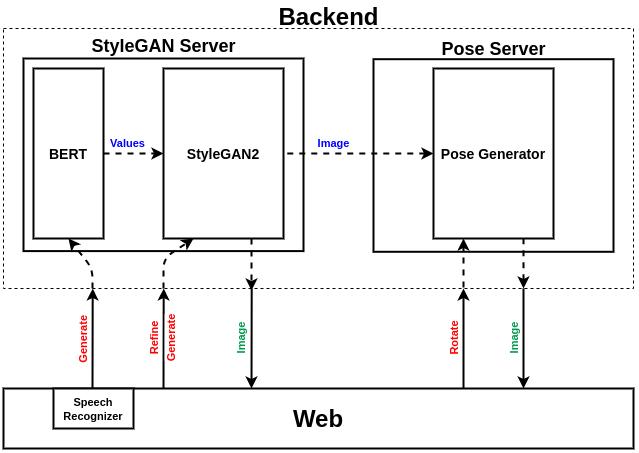

The diagram above was exported from draw.io. Its source (the exported page's mxGraphModel, read from the mxfile embedded in the PNG):
<mxGraphModel dx="931" dy="534" grid="1" gridSize="10" guides="1" tooltips="1" connect="1" arrows="1" fold="1" page="1" pageScale="1" pageWidth="850" pageHeight="1100" math="0" shadow="0">
  <root>
    <mxCell id="0" />
    <mxCell id="1" parent="0" />
    <mxCell id="IoeBDEqDZuFUKnkdTcGW-4" value="" style="rounded=0;whiteSpace=wrap;html=1;fillColor=none;dashed=1;strokeWidth=1;" vertex="1" parent="1">
      <mxGeometry x="100" y="130" width="630" height="260" as="geometry" />
    </mxCell>
    <mxCell id="IoeBDEqDZuFUKnkdTcGW-1" value="&lt;font style=&quot;font-size: 24px&quot;&gt;&lt;b&gt;Web&lt;/b&gt;&lt;/font&gt;" style="rounded=0;whiteSpace=wrap;html=1;strokeWidth=2;" vertex="1" parent="1">
      <mxGeometry x="100" y="490" width="630" height="60" as="geometry" />
    </mxCell>
    <mxCell id="IoeBDEqDZuFUKnkdTcGW-5" value="" style="rounded=0;whiteSpace=wrap;html=1;strokeWidth=2;" vertex="1" parent="1">
      <mxGeometry x="120" y="160" width="280" height="192.59" as="geometry" />
    </mxCell>
    <mxCell id="IoeBDEqDZuFUKnkdTcGW-6" value="" style="rounded=0;whiteSpace=wrap;html=1;strokeWidth=2;" vertex="1" parent="1">
      <mxGeometry x="470" y="160.7" width="240" height="192.59" as="geometry" />
    </mxCell>
    <mxCell id="IoeBDEqDZuFUKnkdTcGW-7" value="" style="endArrow=classic;html=1;entryX=0.14;entryY=1;entryDx=0;entryDy=0;entryPerimeter=0;strokeWidth=2;" edge="1" parent="1">
      <mxGeometry width="50" height="50" relative="1" as="geometry">
        <mxPoint x="189" y="490" as="sourcePoint" />
        <mxPoint x="189.19999999999993" y="390" as="targetPoint" />
      </mxGeometry>
    </mxCell>
    <mxCell id="IoeBDEqDZuFUKnkdTcGW-30" value="&lt;font color=&quot;#ff0000&quot;&gt;&lt;b&gt;Generate&lt;/b&gt;&lt;/font&gt;" style="edgeLabel;html=1;align=center;verticalAlign=middle;resizable=0;points=[];rotation=-90;" vertex="1" connectable="0" parent="IoeBDEqDZuFUKnkdTcGW-7">
      <mxGeometry x="-0.1657" relative="1" as="geometry">
        <mxPoint x="-9.079999999999998" y="-7.289999999999999" as="offset" />
      </mxGeometry>
    </mxCell>
    <mxCell id="IoeBDEqDZuFUKnkdTcGW-13" style="edgeStyle=orthogonalEdgeStyle;rounded=0;orthogonalLoop=1;jettySize=auto;html=1;entryX=0;entryY=0.5;entryDx=0;entryDy=0;dashed=1;strokeWidth=2;" edge="1" parent="1" source="IoeBDEqDZuFUKnkdTcGW-8" target="IoeBDEqDZuFUKnkdTcGW-9">
      <mxGeometry relative="1" as="geometry" />
    </mxCell>
    <mxCell id="IoeBDEqDZuFUKnkdTcGW-8" value="&lt;b&gt;&lt;font style=&quot;font-size: 14px&quot;&gt;BERT&lt;/font&gt;&lt;/b&gt;" style="rounded=0;whiteSpace=wrap;html=1;strokeWidth=2;fillColor=#ffffff;" vertex="1" parent="1">
      <mxGeometry x="130" y="170" width="70" height="170" as="geometry" />
    </mxCell>
    <mxCell id="IoeBDEqDZuFUKnkdTcGW-9" value="&lt;font style=&quot;font-size: 14px&quot;&gt;&lt;b&gt;StyleGAN2&lt;/b&gt;&lt;/font&gt;" style="rounded=0;whiteSpace=wrap;html=1;strokeWidth=2;fillColor=#ffffff;" vertex="1" parent="1">
      <mxGeometry x="260" y="170" width="120" height="170" as="geometry" />
    </mxCell>
    <mxCell id="IoeBDEqDZuFUKnkdTcGW-10" value="" style="endArrow=classic;html=1;strokeWidth=2;entryX=0.5;entryY=1;entryDx=0;entryDy=0;dashed=1;" edge="1" parent="1" target="IoeBDEqDZuFUKnkdTcGW-8">
      <mxGeometry width="50" height="50" relative="1" as="geometry">
        <mxPoint x="189" y="390" as="sourcePoint" />
        <mxPoint x="189" y="360" as="targetPoint" />
        <Array as="points">
          <mxPoint x="189" y="370" />
        </Array>
      </mxGeometry>
    </mxCell>
    <mxCell id="IoeBDEqDZuFUKnkdTcGW-11" value="" style="endArrow=classic;html=1;entryX=0.14;entryY=1;entryDx=0;entryDy=0;entryPerimeter=0;strokeWidth=2;" edge="1" parent="1">
      <mxGeometry width="50" height="50" relative="1" as="geometry">
        <mxPoint x="260" y="490" as="sourcePoint" />
        <mxPoint x="260.19999999999993" y="390" as="targetPoint" />
      </mxGeometry>
    </mxCell>
    <mxCell id="IoeBDEqDZuFUKnkdTcGW-15" value="" style="endArrow=classic;html=1;strokeWidth=2;dashed=1;" edge="1" parent="1">
      <mxGeometry width="50" height="50" relative="1" as="geometry">
        <mxPoint x="348" y="340" as="sourcePoint" />
        <mxPoint x="348" y="392" as="targetPoint" />
      </mxGeometry>
    </mxCell>
    <mxCell id="IoeBDEqDZuFUKnkdTcGW-16" value="" style="endArrow=none;html=1;entryX=0.14;entryY=1;entryDx=0;entryDy=0;entryPerimeter=0;strokeWidth=2;endFill=0;startArrow=classic;startFill=1;" edge="1" parent="1">
      <mxGeometry width="50" height="50" relative="1" as="geometry">
        <mxPoint x="348" y="490" as="sourcePoint" />
        <mxPoint x="348.1999999999998" y="390" as="targetPoint" />
      </mxGeometry>
    </mxCell>
    <mxCell id="IoeBDEqDZuFUKnkdTcGW-17" value="" style="endArrow=classic;html=1;entryX=0.25;entryY=1;entryDx=0;entryDy=0;strokeWidth=2;dashed=1;" edge="1" parent="1" target="IoeBDEqDZuFUKnkdTcGW-9">
      <mxGeometry width="50" height="50" relative="1" as="geometry">
        <mxPoint x="260" y="390" as="sourcePoint" />
        <mxPoint x="260.1999999999998" y="290" as="targetPoint" />
        <Array as="points">
          <mxPoint x="260" y="360" />
        </Array>
      </mxGeometry>
    </mxCell>
    <mxCell id="IoeBDEqDZuFUKnkdTcGW-18" value="&lt;b&gt;&lt;font style=&quot;font-size: 14px&quot;&gt;Pose Generator&lt;/font&gt;&lt;/b&gt;" style="rounded=0;whiteSpace=wrap;html=1;strokeWidth=2;fillColor=#ffffff;" vertex="1" parent="1">
      <mxGeometry x="530" y="170" width="120" height="170" as="geometry" />
    </mxCell>
    <mxCell id="IoeBDEqDZuFUKnkdTcGW-19" value="" style="endArrow=none;html=1;entryX=1;entryY=0.5;entryDx=0;entryDy=0;strokeWidth=2;endFill=0;startArrow=classic;startFill=1;dashed=1;" edge="1" parent="1" source="IoeBDEqDZuFUKnkdTcGW-18" target="IoeBDEqDZuFUKnkdTcGW-9">
      <mxGeometry width="50" height="50" relative="1" as="geometry">
        <mxPoint x="350" y="500" as="sourcePoint" />
        <mxPoint x="350.1999999999998" y="400" as="targetPoint" />
      </mxGeometry>
    </mxCell>
    <mxCell id="IoeBDEqDZuFUKnkdTcGW-20" value="&lt;font style=&quot;font-size: 11px&quot;&gt;&lt;b&gt;Speech Recognizer&lt;/b&gt;&lt;/font&gt;" style="rounded=0;whiteSpace=wrap;html=1;strokeWidth=2;fillColor=#ffffff;" vertex="1" parent="1">
      <mxGeometry x="150" y="490" width="80" height="40" as="geometry" />
    </mxCell>
    <mxCell id="IoeBDEqDZuFUKnkdTcGW-22" value="" style="endArrow=classic;html=1;strokeWidth=2;" edge="1" parent="1">
      <mxGeometry width="50" height="50" relative="1" as="geometry">
        <mxPoint x="560" y="490" as="sourcePoint" />
        <mxPoint x="560" y="390" as="targetPoint" />
      </mxGeometry>
    </mxCell>
    <mxCell id="IoeBDEqDZuFUKnkdTcGW-24" value="" style="endArrow=none;html=1;strokeWidth=2;endFill=0;startArrow=classic;startFill=1;" edge="1" parent="1">
      <mxGeometry width="50" height="50" relative="1" as="geometry">
        <mxPoint x="620" y="490" as="sourcePoint" />
        <mxPoint x="620" y="390" as="targetPoint" />
      </mxGeometry>
    </mxCell>
    <mxCell id="IoeBDEqDZuFUKnkdTcGW-25" value="" style="endArrow=none;html=1;strokeWidth=2;dashed=1;endFill=0;startArrow=classic;startFill=1;" edge="1" parent="1">
      <mxGeometry width="50" height="50" relative="1" as="geometry">
        <mxPoint x="620" y="390" as="sourcePoint" />
        <mxPoint x="620" y="340" as="targetPoint" />
      </mxGeometry>
    </mxCell>
    <mxCell id="IoeBDEqDZuFUKnkdTcGW-26" value="" style="endArrow=classic;html=1;strokeWidth=2;dashed=1;entryX=0.25;entryY=1;entryDx=0;entryDy=0;" edge="1" parent="1" target="IoeBDEqDZuFUKnkdTcGW-18">
      <mxGeometry width="50" height="50" relative="1" as="geometry">
        <mxPoint x="560" y="389" as="sourcePoint" />
        <mxPoint x="630" y="350" as="targetPoint" />
      </mxGeometry>
    </mxCell>
    <mxCell id="IoeBDEqDZuFUKnkdTcGW-27" value="&lt;font style=&quot;font-size: 24px&quot;&gt;&lt;b&gt;Backend&lt;/b&gt;&lt;/font&gt;" style="text;html=1;align=center;verticalAlign=middle;resizable=0;points=[];autosize=1;" vertex="1" parent="1">
      <mxGeometry x="365" y="108" width="120" height="20" as="geometry" />
    </mxCell>
    <mxCell id="IoeBDEqDZuFUKnkdTcGW-28" value="&lt;b&gt;&lt;font style=&quot;font-size: 18px&quot;&gt;StyleGAN Server&lt;/font&gt;&lt;/b&gt;" style="text;html=1;align=center;verticalAlign=middle;resizable=0;points=[];autosize=1;" vertex="1" parent="1">
      <mxGeometry x="180" y="138" width="160" height="20" as="geometry" />
    </mxCell>
    <mxCell id="IoeBDEqDZuFUKnkdTcGW-29" value="&lt;b&gt;&lt;font style=&quot;font-size: 18px&quot;&gt;Pose Server&lt;/font&gt;&lt;/b&gt;" style="text;html=1;align=center;verticalAlign=middle;resizable=0;points=[];autosize=1;" vertex="1" parent="1">
      <mxGeometry x="530" y="140.7" width="120" height="20" as="geometry" />
    </mxCell>
    <mxCell id="IoeBDEqDZuFUKnkdTcGW-31" value="&lt;font color=&quot;#ff0000&quot;&gt;&lt;b&gt;Refine&lt;/b&gt;&lt;/font&gt;" style="edgeLabel;html=1;align=center;verticalAlign=middle;resizable=0;points=[];rotation=-90;" vertex="1" connectable="0" parent="1">
      <mxGeometry x="250.00342840457176" y="439.99579771403546" as="geometry" />
    </mxCell>
    <mxCell id="IoeBDEqDZuFUKnkdTcGW-32" value="&lt;font color=&quot;#00994d&quot;&gt;&lt;b&gt;Image&lt;/b&gt;&lt;/font&gt;" style="edgeLabel;html=1;align=center;verticalAlign=middle;resizable=0;points=[];rotation=-90;" vertex="1" connectable="0" parent="1">
      <mxGeometry x="337.00342840457176" y="439.99579771403546" as="geometry" />
    </mxCell>
    <mxCell id="IoeBDEqDZuFUKnkdTcGW-33" value="&lt;b&gt;&lt;font color=&quot;#0000ff&quot;&gt;Values&lt;/font&gt;&lt;/b&gt;" style="edgeLabel;html=1;align=center;verticalAlign=middle;resizable=0;points=[];rotation=0;" vertex="1" connectable="0" parent="1">
      <mxGeometry x="224.00342840457176" y="246.99579771403546" as="geometry">
        <mxPoint y="-2" as="offset" />
      </mxGeometry>
    </mxCell>
    <mxCell id="IoeBDEqDZuFUKnkdTcGW-34" value="&lt;b&gt;&lt;font color=&quot;#0000ff&quot;&gt;Image&lt;/font&gt;&lt;/b&gt;" style="edgeLabel;html=1;align=center;verticalAlign=middle;resizable=0;points=[];rotation=0;" vertex="1" connectable="0" parent="1">
      <mxGeometry x="430.00342840457176" y="246.99579771403546" as="geometry">
        <mxPoint y="-2" as="offset" />
      </mxGeometry>
    </mxCell>
    <mxCell id="IoeBDEqDZuFUKnkdTcGW-35" value="&lt;font color=&quot;#ff0000&quot;&gt;&lt;b&gt;Generate&lt;/b&gt;&lt;/font&gt;" style="edgeLabel;html=1;align=center;verticalAlign=middle;resizable=0;points=[];rotation=-90;" vertex="1" connectable="0" parent="1">
      <mxGeometry x="267.00342840457176" y="439.99579771403546" as="geometry" />
    </mxCell>
    <mxCell id="IoeBDEqDZuFUKnkdTcGW-36" value="&lt;font color=&quot;#00994d&quot;&gt;&lt;b&gt;Image&lt;/b&gt;&lt;/font&gt;" style="edgeLabel;html=1;align=center;verticalAlign=middle;resizable=0;points=[];rotation=-90;" vertex="1" connectable="0" parent="1">
      <mxGeometry x="610.0034284045718" y="439.99579771403546" as="geometry" />
    </mxCell>
    <mxCell id="IoeBDEqDZuFUKnkdTcGW-37" value="&lt;b&gt;&lt;font color=&quot;#ff0000&quot;&gt;Rotate&lt;/font&gt;&lt;/b&gt;" style="edgeLabel;html=1;align=center;verticalAlign=middle;resizable=0;points=[];rotation=-90;" vertex="1" connectable="0" parent="1">
      <mxGeometry x="550.0034284045718" y="439.99579771403546" as="geometry" />
    </mxCell>
  </root>
</mxGraphModel>